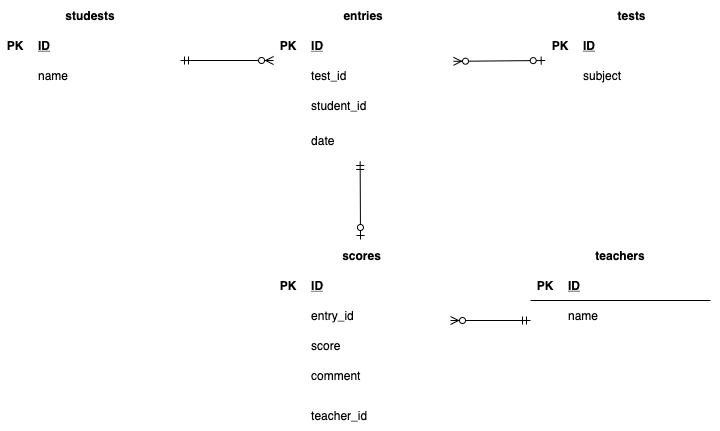

The diagram above was exported from draw.io. Its source (the exported page's mxGraphModel, read from the mxfile embedded in the PNG):
<mxGraphModel dx="776" dy="777" grid="1" gridSize="10" guides="0" tooltips="1" connect="0" arrows="1" fold="1" page="1" pageScale="1" pageWidth="1169" pageHeight="827" math="0" shadow="0">
  <root>
    <mxCell id="QR741PIMsQj95M8U46c6-0" />
    <mxCell id="QR741PIMsQj95M8U46c6-1" parent="QR741PIMsQj95M8U46c6-0" />
    <mxCell id="QR741PIMsQj95M8U46c6-23" value="tests" style="shape=table;startSize=30;container=1;collapsible=1;childLayout=tableLayout;fixedRows=1;rowLines=0;fontStyle=1;align=center;resizeLast=1;strokeColor=#FFFFFF;" parent="QR741PIMsQj95M8U46c6-1" vertex="1">
      <mxGeometry x="585" y="40" width="173.07" height="160" as="geometry" />
    </mxCell>
    <mxCell id="QR741PIMsQj95M8U46c6-24" value="" style="shape=partialRectangle;collapsible=0;dropTarget=0;pointerEvents=0;fillColor=none;top=0;left=0;bottom=1;right=0;points=[[0,0.5],[1,0.5]];portConstraint=eastwest;strokeColor=#FFFFFF;" parent="QR741PIMsQj95M8U46c6-23" vertex="1">
      <mxGeometry y="30" width="173.07" height="30" as="geometry" />
    </mxCell>
    <mxCell id="QR741PIMsQj95M8U46c6-25" value="PK" style="shape=partialRectangle;connectable=0;fillColor=none;top=0;left=0;bottom=0;right=0;fontStyle=1;overflow=hidden;strokeColor=#FFFFFF;" parent="QR741PIMsQj95M8U46c6-24" vertex="1">
      <mxGeometry width="30" height="30" as="geometry" />
    </mxCell>
    <mxCell id="QR741PIMsQj95M8U46c6-26" value="ID" style="shape=partialRectangle;connectable=0;fillColor=none;top=0;left=0;bottom=0;right=0;align=left;spacingLeft=6;fontStyle=5;overflow=hidden;strokeColor=#FFFFFF;" parent="QR741PIMsQj95M8U46c6-24" vertex="1">
      <mxGeometry x="30" width="143.07" height="30" as="geometry" />
    </mxCell>
    <mxCell id="QR741PIMsQj95M8U46c6-27" value="" style="shape=partialRectangle;collapsible=0;dropTarget=0;pointerEvents=0;fillColor=none;top=0;left=0;bottom=0;right=0;points=[[0,0.5],[1,0.5]];portConstraint=eastwest;strokeColor=#FFFFFF;" parent="QR741PIMsQj95M8U46c6-23" vertex="1">
      <mxGeometry y="60" width="173.07" height="30" as="geometry" />
    </mxCell>
    <mxCell id="QR741PIMsQj95M8U46c6-28" value="" style="shape=partialRectangle;connectable=0;fillColor=none;top=0;left=0;bottom=0;right=0;editable=1;overflow=hidden;strokeColor=#FFFFFF;" parent="QR741PIMsQj95M8U46c6-27" vertex="1">
      <mxGeometry width="30" height="30" as="geometry" />
    </mxCell>
    <mxCell id="QR741PIMsQj95M8U46c6-29" value="subject" style="shape=partialRectangle;connectable=0;fillColor=none;top=0;left=0;bottom=0;right=0;align=left;spacingLeft=6;overflow=hidden;strokeColor=#FFFFFF;" parent="QR741PIMsQj95M8U46c6-27" vertex="1">
      <mxGeometry x="30" width="143.07" height="30" as="geometry" />
    </mxCell>
    <mxCell id="QR741PIMsQj95M8U46c6-30" value="" style="shape=partialRectangle;collapsible=0;dropTarget=0;pointerEvents=0;fillColor=none;top=0;left=0;bottom=0;right=0;points=[[0,0.5],[1,0.5]];portConstraint=eastwest;strokeColor=#FFFFFF;" parent="QR741PIMsQj95M8U46c6-23" vertex="1">
      <mxGeometry y="90" width="173.07" height="30" as="geometry" />
    </mxCell>
    <mxCell id="QR741PIMsQj95M8U46c6-31" value="" style="shape=partialRectangle;connectable=0;fillColor=none;top=0;left=0;bottom=0;right=0;editable=1;overflow=hidden;strokeColor=#FFFFFF;" parent="QR741PIMsQj95M8U46c6-30" vertex="1">
      <mxGeometry width="30" height="30" as="geometry" />
    </mxCell>
    <mxCell id="QR741PIMsQj95M8U46c6-32" value="" style="shape=partialRectangle;connectable=0;fillColor=none;top=0;left=0;bottom=0;right=0;align=left;spacingLeft=6;overflow=hidden;strokeColor=#FFFFFF;" parent="QR741PIMsQj95M8U46c6-30" vertex="1">
      <mxGeometry x="30" width="143.07" height="30" as="geometry" />
    </mxCell>
    <mxCell id="QR741PIMsQj95M8U46c6-33" value="" style="shape=partialRectangle;collapsible=0;dropTarget=0;pointerEvents=0;fillColor=none;top=0;left=0;bottom=0;right=0;points=[[0,0.5],[1,0.5]];portConstraint=eastwest;strokeColor=#FFFFFF;" parent="QR741PIMsQj95M8U46c6-23" vertex="1">
      <mxGeometry y="120" width="173.07" height="30" as="geometry" />
    </mxCell>
    <mxCell id="QR741PIMsQj95M8U46c6-34" value="" style="shape=partialRectangle;connectable=0;fillColor=none;top=0;left=0;bottom=0;right=0;editable=1;overflow=hidden;strokeColor=#FFFFFF;" parent="QR741PIMsQj95M8U46c6-33" vertex="1">
      <mxGeometry width="30" height="30" as="geometry" />
    </mxCell>
    <mxCell id="QR741PIMsQj95M8U46c6-35" value="" style="shape=partialRectangle;connectable=0;fillColor=none;top=0;left=0;bottom=0;right=0;align=left;spacingLeft=6;overflow=hidden;strokeColor=#FFFFFF;" parent="QR741PIMsQj95M8U46c6-33" vertex="1">
      <mxGeometry x="30" width="143.07" height="30" as="geometry" />
    </mxCell>
    <mxCell id="QR741PIMsQj95M8U46c6-36" value="studests" style="shape=table;startSize=30;container=1;collapsible=1;childLayout=tableLayout;fixedRows=1;rowLines=0;fontStyle=1;align=center;resizeLast=1;strokeColor=#FFFFFF;" parent="QR741PIMsQj95M8U46c6-1" vertex="1">
      <mxGeometry x="40" y="40" width="180" height="160" as="geometry">
        <mxRectangle x="80" y="80" width="60" height="30" as="alternateBounds" />
      </mxGeometry>
    </mxCell>
    <mxCell id="QR741PIMsQj95M8U46c6-37" value="" style="shape=partialRectangle;collapsible=0;dropTarget=0;pointerEvents=0;fillColor=none;top=0;left=0;bottom=1;right=0;points=[[0,0.5],[1,0.5]];portConstraint=eastwest;strokeColor=#FFFFFF;" parent="QR741PIMsQj95M8U46c6-36" vertex="1">
      <mxGeometry y="30" width="180" height="30" as="geometry" />
    </mxCell>
    <mxCell id="QR741PIMsQj95M8U46c6-38" value="PK" style="shape=partialRectangle;connectable=0;fillColor=none;top=0;left=0;bottom=0;right=0;fontStyle=1;overflow=hidden;strokeColor=#FFFFFF;" parent="QR741PIMsQj95M8U46c6-37" vertex="1">
      <mxGeometry width="30" height="30" as="geometry" />
    </mxCell>
    <mxCell id="QR741PIMsQj95M8U46c6-39" value="ID" style="shape=partialRectangle;connectable=0;fillColor=none;top=0;left=0;bottom=0;right=0;align=left;spacingLeft=6;fontStyle=5;overflow=hidden;strokeColor=#FFFFFF;" parent="QR741PIMsQj95M8U46c6-37" vertex="1">
      <mxGeometry x="30" width="150" height="30" as="geometry" />
    </mxCell>
    <mxCell id="QR741PIMsQj95M8U46c6-40" value="" style="shape=partialRectangle;collapsible=0;dropTarget=0;pointerEvents=0;fillColor=none;top=0;left=0;bottom=0;right=0;points=[[0,0.5],[1,0.5]];portConstraint=eastwest;strokeColor=#FFFFFF;" parent="QR741PIMsQj95M8U46c6-36" vertex="1">
      <mxGeometry y="60" width="180" height="30" as="geometry" />
    </mxCell>
    <mxCell id="QR741PIMsQj95M8U46c6-41" value="" style="shape=partialRectangle;connectable=0;fillColor=none;top=0;left=0;bottom=0;right=0;editable=1;overflow=hidden;strokeColor=#FFFFFF;" parent="QR741PIMsQj95M8U46c6-40" vertex="1">
      <mxGeometry width="30" height="30" as="geometry" />
    </mxCell>
    <mxCell id="QR741PIMsQj95M8U46c6-42" value="name" style="shape=partialRectangle;connectable=0;fillColor=none;top=0;left=0;bottom=0;right=0;align=left;spacingLeft=6;overflow=hidden;strokeColor=#FFFFFF;" parent="QR741PIMsQj95M8U46c6-40" vertex="1">
      <mxGeometry x="30" width="150" height="30" as="geometry" />
    </mxCell>
    <mxCell id="QR741PIMsQj95M8U46c6-43" value="" style="shape=partialRectangle;collapsible=0;dropTarget=0;pointerEvents=0;fillColor=none;top=0;left=0;bottom=0;right=0;points=[[0,0.5],[1,0.5]];portConstraint=eastwest;strokeColor=#FFFFFF;" parent="QR741PIMsQj95M8U46c6-36" vertex="1">
      <mxGeometry y="90" width="180" height="30" as="geometry" />
    </mxCell>
    <mxCell id="QR741PIMsQj95M8U46c6-44" value="" style="shape=partialRectangle;connectable=0;fillColor=none;top=0;left=0;bottom=0;right=0;editable=1;overflow=hidden;strokeColor=#FFFFFF;" parent="QR741PIMsQj95M8U46c6-43" vertex="1">
      <mxGeometry width="30" height="30" as="geometry" />
    </mxCell>
    <mxCell id="QR741PIMsQj95M8U46c6-45" value="" style="shape=partialRectangle;connectable=0;fillColor=none;top=0;left=0;bottom=0;right=0;align=left;spacingLeft=6;overflow=hidden;strokeColor=#FFFFFF;" parent="QR741PIMsQj95M8U46c6-43" vertex="1">
      <mxGeometry x="30" width="150" height="30" as="geometry" />
    </mxCell>
    <mxCell id="QR741PIMsQj95M8U46c6-46" value="" style="shape=partialRectangle;collapsible=0;dropTarget=0;pointerEvents=0;fillColor=none;top=0;left=0;bottom=0;right=0;points=[[0,0.5],[1,0.5]];portConstraint=eastwest;strokeColor=#FFFFFF;" parent="QR741PIMsQj95M8U46c6-36" vertex="1">
      <mxGeometry y="120" width="180" height="30" as="geometry" />
    </mxCell>
    <mxCell id="QR741PIMsQj95M8U46c6-47" value="" style="shape=partialRectangle;connectable=0;fillColor=none;top=0;left=0;bottom=0;right=0;editable=1;overflow=hidden;strokeColor=#FFFFFF;" parent="QR741PIMsQj95M8U46c6-46" vertex="1">
      <mxGeometry width="30" height="30" as="geometry" />
    </mxCell>
    <mxCell id="QR741PIMsQj95M8U46c6-48" value="" style="shape=partialRectangle;connectable=0;fillColor=none;top=0;left=0;bottom=0;right=0;align=left;spacingLeft=6;overflow=hidden;strokeColor=#FFFFFF;" parent="QR741PIMsQj95M8U46c6-46" vertex="1">
      <mxGeometry x="30" width="150" height="30" as="geometry" />
    </mxCell>
    <mxCell id="QR741PIMsQj95M8U46c6-65" value="" style="group" parent="QR741PIMsQj95M8U46c6-1" vertex="1" connectable="0">
      <mxGeometry x="313.07" y="40" width="180" height="140" as="geometry" />
    </mxCell>
    <mxCell id="QR741PIMsQj95M8U46c6-49" value="entries" style="shape=table;startSize=30;container=1;collapsible=1;childLayout=tableLayout;fixedRows=1;rowLines=0;fontStyle=1;align=center;resizeLast=1;strokeColor=#FFFFFF;" parent="QR741PIMsQj95M8U46c6-65" vertex="1">
      <mxGeometry width="180" height="160" as="geometry" />
    </mxCell>
    <mxCell id="QR741PIMsQj95M8U46c6-50" value="" style="shape=partialRectangle;collapsible=0;dropTarget=0;pointerEvents=0;fillColor=none;top=0;left=0;bottom=1;right=0;points=[[0,0.5],[1,0.5]];portConstraint=eastwest;strokeColor=#FFFFFF;" parent="QR741PIMsQj95M8U46c6-49" vertex="1">
      <mxGeometry y="30" width="180" height="30" as="geometry" />
    </mxCell>
    <mxCell id="QR741PIMsQj95M8U46c6-51" value="PK" style="shape=partialRectangle;connectable=0;fillColor=none;top=0;left=0;bottom=0;right=0;fontStyle=1;overflow=hidden;strokeColor=#FFFFFF;" parent="QR741PIMsQj95M8U46c6-50" vertex="1">
      <mxGeometry width="30" height="30" as="geometry" />
    </mxCell>
    <mxCell id="QR741PIMsQj95M8U46c6-52" value="ID" style="shape=partialRectangle;connectable=0;fillColor=none;top=0;left=0;bottom=0;right=0;align=left;spacingLeft=6;fontStyle=5;overflow=hidden;strokeColor=#FFFFFF;" parent="QR741PIMsQj95M8U46c6-50" vertex="1">
      <mxGeometry x="30" width="150" height="30" as="geometry" />
    </mxCell>
    <mxCell id="QR741PIMsQj95M8U46c6-53" value="" style="shape=partialRectangle;collapsible=0;dropTarget=0;pointerEvents=0;fillColor=none;top=0;left=0;bottom=0;right=0;points=[[0,0.5],[1,0.5]];portConstraint=eastwest;strokeColor=#FFFFFF;" parent="QR741PIMsQj95M8U46c6-49" vertex="1">
      <mxGeometry y="60" width="180" height="30" as="geometry" />
    </mxCell>
    <mxCell id="QR741PIMsQj95M8U46c6-54" value="" style="shape=partialRectangle;connectable=0;fillColor=none;top=0;left=0;bottom=0;right=0;editable=1;overflow=hidden;strokeColor=#FFFFFF;" parent="QR741PIMsQj95M8U46c6-53" vertex="1">
      <mxGeometry width="30" height="30" as="geometry" />
    </mxCell>
    <mxCell id="QR741PIMsQj95M8U46c6-55" value="test_id" style="shape=partialRectangle;connectable=0;fillColor=none;top=0;left=0;bottom=0;right=0;align=left;spacingLeft=6;overflow=hidden;strokeColor=#FFFFFF;" parent="QR741PIMsQj95M8U46c6-53" vertex="1">
      <mxGeometry x="30" width="150" height="30" as="geometry" />
    </mxCell>
    <mxCell id="QR741PIMsQj95M8U46c6-56" value="" style="shape=partialRectangle;collapsible=0;dropTarget=0;pointerEvents=0;fillColor=none;top=0;left=0;bottom=0;right=0;points=[[0,0.5],[1,0.5]];portConstraint=eastwest;strokeColor=#FFFFFF;" parent="QR741PIMsQj95M8U46c6-49" vertex="1">
      <mxGeometry y="90" width="180" height="30" as="geometry" />
    </mxCell>
    <mxCell id="QR741PIMsQj95M8U46c6-57" value="" style="shape=partialRectangle;connectable=0;fillColor=none;top=0;left=0;bottom=0;right=0;editable=1;overflow=hidden;strokeColor=#FFFFFF;" parent="QR741PIMsQj95M8U46c6-56" vertex="1">
      <mxGeometry width="30" height="30" as="geometry" />
    </mxCell>
    <mxCell id="QR741PIMsQj95M8U46c6-58" value="student_id" style="shape=partialRectangle;connectable=0;fillColor=none;top=0;left=0;bottom=0;right=0;align=left;spacingLeft=6;overflow=hidden;strokeColor=#FFFFFF;" parent="QR741PIMsQj95M8U46c6-56" vertex="1">
      <mxGeometry x="30" width="150" height="30" as="geometry" />
    </mxCell>
    <mxCell id="QR741PIMsQj95M8U46c6-59" value="" style="shape=partialRectangle;collapsible=0;dropTarget=0;pointerEvents=0;fillColor=none;top=0;left=0;bottom=0;right=0;points=[[0,0.5],[1,0.5]];portConstraint=eastwest;strokeColor=#FFFFFF;" parent="QR741PIMsQj95M8U46c6-49" vertex="1">
      <mxGeometry y="120" width="180" height="40" as="geometry" />
    </mxCell>
    <mxCell id="QR741PIMsQj95M8U46c6-60" value="" style="shape=partialRectangle;connectable=0;fillColor=none;top=0;left=0;bottom=0;right=0;editable=1;overflow=hidden;strokeColor=#FFFFFF;" parent="QR741PIMsQj95M8U46c6-59" vertex="1">
      <mxGeometry width="30" height="40" as="geometry" />
    </mxCell>
    <mxCell id="QR741PIMsQj95M8U46c6-61" value="date" style="shape=partialRectangle;connectable=0;fillColor=none;top=0;left=0;bottom=0;right=0;align=left;spacingLeft=6;overflow=hidden;strokeColor=#FFFFFF;" parent="QR741PIMsQj95M8U46c6-59" vertex="1">
      <mxGeometry x="30" width="150" height="40" as="geometry" />
    </mxCell>
    <mxCell id="QR741PIMsQj95M8U46c6-78" value="" style="fontSize=12;html=1;endArrow=ERzeroToMany;startArrow=ERmandOne;entryX=0;entryY=0;entryDx=0;entryDy=0;entryPerimeter=0;startFill=0;" parent="QR741PIMsQj95M8U46c6-1" target="QR741PIMsQj95M8U46c6-53" edge="1">
      <mxGeometry width="100" height="100" relative="1" as="geometry">
        <mxPoint x="220" y="100" as="sourcePoint" />
        <mxPoint x="356" y="20" as="targetPoint" />
      </mxGeometry>
    </mxCell>
    <mxCell id="QR741PIMsQj95M8U46c6-100" value="" style="fontSize=12;html=1;endArrow=ERmandOne;startArrow=ERzeroToOne;endFill=0;startFill=1;entryX=0.481;entryY=1.024;entryDx=0;entryDy=0;entryPerimeter=0;" parent="QR741PIMsQj95M8U46c6-1" target="QR741PIMsQj95M8U46c6-59" edge="1">
      <mxGeometry width="100" height="100" relative="1" as="geometry">
        <mxPoint x="400" y="279" as="sourcePoint" />
        <mxPoint x="403.29" y="190" as="targetPoint" />
      </mxGeometry>
    </mxCell>
    <mxCell id="QR741PIMsQj95M8U46c6-107" value="teachers" style="shape=table;startSize=30;container=1;collapsible=1;childLayout=tableLayout;fixedRows=1;rowLines=0;fontStyle=1;align=center;resizeLast=1;strokeColor=#FFFFFF;" parent="QR741PIMsQj95M8U46c6-1" vertex="1">
      <mxGeometry x="570" y="280" width="180" height="150" as="geometry" />
    </mxCell>
    <mxCell id="QR741PIMsQj95M8U46c6-108" value="" style="shape=partialRectangle;collapsible=0;dropTarget=0;pointerEvents=0;fillColor=none;top=0;left=0;bottom=1;right=0;points=[[0,0.5],[1,0.5]];portConstraint=eastwest;" parent="QR741PIMsQj95M8U46c6-107" vertex="1">
      <mxGeometry y="30" width="180" height="30" as="geometry" />
    </mxCell>
    <mxCell id="QR741PIMsQj95M8U46c6-109" value="PK" style="shape=partialRectangle;connectable=0;fillColor=none;top=0;left=0;bottom=0;right=0;fontStyle=1;overflow=hidden;" parent="QR741PIMsQj95M8U46c6-108" vertex="1">
      <mxGeometry width="30" height="30" as="geometry" />
    </mxCell>
    <mxCell id="QR741PIMsQj95M8U46c6-110" value="ID" style="shape=partialRectangle;connectable=0;fillColor=none;top=0;left=0;bottom=0;right=0;align=left;spacingLeft=6;fontStyle=5;overflow=hidden;" parent="QR741PIMsQj95M8U46c6-108" vertex="1">
      <mxGeometry x="30" width="150" height="30" as="geometry" />
    </mxCell>
    <mxCell id="QR741PIMsQj95M8U46c6-111" value="" style="shape=partialRectangle;collapsible=0;dropTarget=0;pointerEvents=0;fillColor=none;top=0;left=0;bottom=0;right=0;points=[[0,0.5],[1,0.5]];portConstraint=eastwest;" parent="QR741PIMsQj95M8U46c6-107" vertex="1">
      <mxGeometry y="60" width="180" height="30" as="geometry" />
    </mxCell>
    <mxCell id="QR741PIMsQj95M8U46c6-112" value="" style="shape=partialRectangle;connectable=0;fillColor=none;top=0;left=0;bottom=0;right=0;editable=1;overflow=hidden;" parent="QR741PIMsQj95M8U46c6-111" vertex="1">
      <mxGeometry width="30" height="30" as="geometry" />
    </mxCell>
    <mxCell id="QR741PIMsQj95M8U46c6-113" value="name" style="shape=partialRectangle;connectable=0;fillColor=none;top=0;left=0;bottom=0;right=0;align=left;spacingLeft=6;overflow=hidden;" parent="QR741PIMsQj95M8U46c6-111" vertex="1">
      <mxGeometry x="30" width="150" height="30" as="geometry" />
    </mxCell>
    <mxCell id="QR741PIMsQj95M8U46c6-114" value="" style="shape=partialRectangle;collapsible=0;dropTarget=0;pointerEvents=0;fillColor=none;top=0;left=0;bottom=0;right=0;points=[[0,0.5],[1,0.5]];portConstraint=eastwest;" parent="QR741PIMsQj95M8U46c6-107" vertex="1">
      <mxGeometry y="90" width="180" height="30" as="geometry" />
    </mxCell>
    <mxCell id="QR741PIMsQj95M8U46c6-115" value="" style="shape=partialRectangle;connectable=0;fillColor=none;top=0;left=0;bottom=0;right=0;editable=1;overflow=hidden;" parent="QR741PIMsQj95M8U46c6-114" vertex="1">
      <mxGeometry width="30" height="30" as="geometry" />
    </mxCell>
    <mxCell id="QR741PIMsQj95M8U46c6-116" value="" style="shape=partialRectangle;connectable=0;fillColor=none;top=0;left=0;bottom=0;right=0;align=left;spacingLeft=6;overflow=hidden;" parent="QR741PIMsQj95M8U46c6-114" vertex="1">
      <mxGeometry x="30" width="150" height="30" as="geometry" />
    </mxCell>
    <mxCell id="QR741PIMsQj95M8U46c6-117" value="" style="shape=partialRectangle;collapsible=0;dropTarget=0;pointerEvents=0;fillColor=none;top=0;left=0;bottom=0;right=0;points=[[0,0.5],[1,0.5]];portConstraint=eastwest;" parent="QR741PIMsQj95M8U46c6-107" vertex="1">
      <mxGeometry y="120" width="180" height="30" as="geometry" />
    </mxCell>
    <mxCell id="QR741PIMsQj95M8U46c6-118" value="" style="shape=partialRectangle;connectable=0;fillColor=none;top=0;left=0;bottom=0;right=0;editable=1;overflow=hidden;" parent="QR741PIMsQj95M8U46c6-117" vertex="1">
      <mxGeometry width="30" height="30" as="geometry" />
    </mxCell>
    <mxCell id="QR741PIMsQj95M8U46c6-119" value="" style="shape=partialRectangle;connectable=0;fillColor=none;top=0;left=0;bottom=0;right=0;align=left;spacingLeft=6;overflow=hidden;" parent="QR741PIMsQj95M8U46c6-117" vertex="1">
      <mxGeometry x="30" width="150" height="30" as="geometry" />
    </mxCell>
    <mxCell id="17" value="scores" style="shape=table;startSize=30;container=1;collapsible=1;childLayout=tableLayout;fixedRows=1;rowLines=0;fontStyle=1;align=center;resizeLast=1;strokeColor=#FFFFFF;" parent="QR741PIMsQj95M8U46c6-1" vertex="1">
      <mxGeometry x="313.07" y="280" width="176.93" height="190" as="geometry" />
    </mxCell>
    <mxCell id="18" value="" style="shape=partialRectangle;collapsible=0;dropTarget=0;pointerEvents=0;fillColor=none;top=0;left=0;bottom=1;right=0;points=[[0,0.5],[1,0.5]];portConstraint=eastwest;strokeColor=#FFFFFF;" parent="17" vertex="1">
      <mxGeometry y="30" width="176.93" height="30" as="geometry" />
    </mxCell>
    <mxCell id="19" value="PK" style="shape=partialRectangle;connectable=0;fillColor=none;top=0;left=0;bottom=0;right=0;fontStyle=1;overflow=hidden;strokeColor=#FFFFFF;" parent="18" vertex="1">
      <mxGeometry width="30" height="30" as="geometry" />
    </mxCell>
    <mxCell id="20" value="ID" style="shape=partialRectangle;connectable=0;fillColor=none;top=0;left=0;bottom=0;right=0;align=left;spacingLeft=6;fontStyle=5;overflow=hidden;strokeColor=#FFFFFF;" parent="18" vertex="1">
      <mxGeometry x="30" width="146.93" height="30" as="geometry" />
    </mxCell>
    <mxCell id="21" value="" style="shape=partialRectangle;collapsible=0;dropTarget=0;pointerEvents=0;fillColor=none;top=0;left=0;bottom=0;right=0;points=[[0,0.5],[1,0.5]];portConstraint=eastwest;strokeColor=#FFFFFF;" parent="17" vertex="1">
      <mxGeometry y="60" width="176.93" height="30" as="geometry" />
    </mxCell>
    <mxCell id="22" value="" style="shape=partialRectangle;connectable=0;fillColor=none;top=0;left=0;bottom=0;right=0;editable=1;overflow=hidden;strokeColor=#FFFFFF;" parent="21" vertex="1">
      <mxGeometry width="30" height="30" as="geometry" />
    </mxCell>
    <mxCell id="23" value="entry_id" style="shape=partialRectangle;connectable=0;fillColor=none;top=0;left=0;bottom=0;right=0;align=left;spacingLeft=6;overflow=hidden;strokeColor=#FFFFFF;" parent="21" vertex="1">
      <mxGeometry x="30" width="146.93" height="30" as="geometry" />
    </mxCell>
    <mxCell id="24" value="" style="shape=partialRectangle;collapsible=0;dropTarget=0;pointerEvents=0;fillColor=none;top=0;left=0;bottom=0;right=0;points=[[0,0.5],[1,0.5]];portConstraint=eastwest;strokeColor=#FFFFFF;" parent="17" vertex="1">
      <mxGeometry y="90" width="176.93" height="30" as="geometry" />
    </mxCell>
    <mxCell id="25" value="" style="shape=partialRectangle;connectable=0;fillColor=none;top=0;left=0;bottom=0;right=0;editable=1;overflow=hidden;strokeColor=#FFFFFF;" parent="24" vertex="1">
      <mxGeometry width="30" height="30" as="geometry" />
    </mxCell>
    <mxCell id="26" value="score" style="shape=partialRectangle;connectable=0;fillColor=none;top=0;left=0;bottom=0;right=0;align=left;spacingLeft=6;overflow=hidden;strokeColor=#FFFFFF;" parent="24" vertex="1">
      <mxGeometry x="30" width="146.93" height="30" as="geometry" />
    </mxCell>
    <mxCell id="27" value="" style="shape=partialRectangle;collapsible=0;dropTarget=0;pointerEvents=0;fillColor=none;top=0;left=0;bottom=0;right=0;points=[[0,0.5],[1,0.5]];portConstraint=eastwest;strokeColor=#FFFFFF;" parent="17" vertex="1">
      <mxGeometry y="120" width="176.93" height="30" as="geometry" />
    </mxCell>
    <mxCell id="28" value="" style="shape=partialRectangle;connectable=0;fillColor=none;top=0;left=0;bottom=0;right=0;editable=1;overflow=hidden;strokeColor=#FFFFFF;" parent="27" vertex="1">
      <mxGeometry width="30" height="30" as="geometry" />
    </mxCell>
    <mxCell id="29" value="comment" style="shape=partialRectangle;connectable=0;fillColor=none;top=0;left=0;bottom=0;right=0;align=left;spacingLeft=6;overflow=hidden;strokeColor=#FFFFFF;" parent="27" vertex="1">
      <mxGeometry x="30" width="146.93" height="30" as="geometry" />
    </mxCell>
    <mxCell id="51" value="" style="fontSize=12;html=1;endArrow=ERmandOne;startArrow=ERzeroToMany;startFill=1;endFill=0;" parent="QR741PIMsQj95M8U46c6-1" edge="1">
      <mxGeometry width="100" height="100" relative="1" as="geometry">
        <mxPoint x="490" y="360" as="sourcePoint" />
        <mxPoint x="570" y="360" as="targetPoint" />
      </mxGeometry>
    </mxCell>
    <mxCell id="55" value="" style="fontSize=12;html=1;endArrow=ERzeroToOne;startArrow=ERzeroToMany;exitX=0.985;exitY=-0.1;exitDx=0;exitDy=0;exitPerimeter=0;entryX=-0.017;entryY=0.206;entryDx=0;entryDy=0;entryPerimeter=0;endFill=1;startFill=1;" parent="QR741PIMsQj95M8U46c6-1" edge="1">
      <mxGeometry width="100" height="100" relative="1" as="geometry">
        <mxPoint x="492.9999999999999" y="100.81999999999988" as="sourcePoint" />
        <mxPoint x="584.68781" y="99.99999999999994" as="targetPoint" />
      </mxGeometry>
    </mxCell>
    <mxCell id="56" value="teacher_id" style="shape=partialRectangle;connectable=0;fillColor=none;top=0;left=0;bottom=0;right=0;align=left;spacingLeft=6;overflow=hidden;strokeColor=#FFFFFF;" vertex="1" parent="QR741PIMsQj95M8U46c6-1">
      <mxGeometry x="343.07" y="440" width="146.93" height="30" as="geometry" />
    </mxCell>
  </root>
</mxGraphModel>